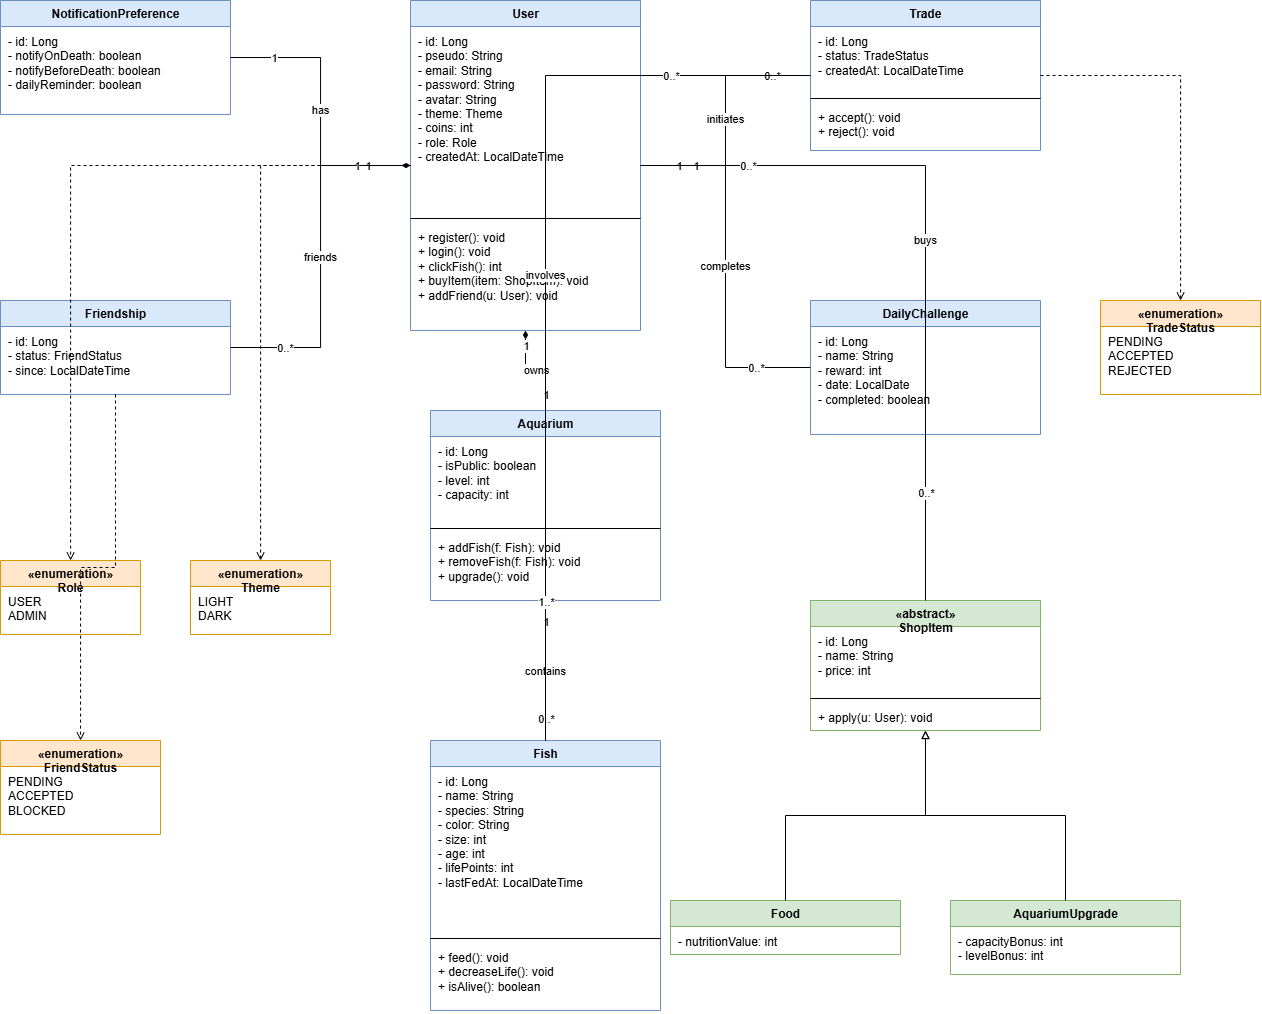

The diagram above was exported from draw.io. Its source (the exported page's mxGraphModel, read from the mxfile embedded in the PNG):
<mxGraphModel dx="2175" dy="1143" grid="1" gridSize="10" guides="1" tooltips="1" connect="1" arrows="1" fold="1" page="1" pageScale="1" pageWidth="1654" pageHeight="1300" math="0" shadow="0">
  <root>
    <mxCell id="0" />
    <mxCell id="1" parent="0" />
    <mxCell id="c_user" parent="1" style="swimlane;fontStyle=1;align=center;verticalAlign=top;childLayout=stackLayout;horizontal=1;startSize=26;horizontalStack=0;resizeParent=1;resizeParentMax=0;collapsible=0;marginBottom=0;html=1;fillColor=#dae8fc;strokeColor=#6c8ebf;" value="User" vertex="1">
      <mxGeometry height="330" width="230" x="540" y="60" as="geometry" />
    </mxCell>
    <mxCell id="c_user_attr" parent="c_user" style="text;strokeColor=none;fillColor=none;align=left;verticalAlign=top;spacingLeft=6;spacingRight=6;spacingTop=2;overflow=hidden;rotatable=0;whiteSpace=wrap;html=1;fontSize=12;" value="- id: Long&lt;br&gt;- pseudo: String&lt;br&gt;- email: String&lt;br&gt;- password: String&lt;br&gt;- avatar: String&lt;br&gt;- theme: Theme&lt;br&gt;- coins: int&lt;br&gt;- role: Role&lt;br&gt;- createdAt: LocalDateTime" vertex="1">
      <mxGeometry height="188" width="230" y="26" as="geometry" />
    </mxCell>
    <mxCell id="c_user_sep" parent="c_user" style="line;strokeWidth=1;fillColor=none;align=left;verticalAlign=middle;spacingTop=-1;spacingLeft=3;spacingRight=3;rotatable=0;labelPosition=right;points=[];portConstraint=eastwest;html=1;" value="" vertex="1">
      <mxGeometry height="8" width="230" y="214" as="geometry" />
    </mxCell>
    <mxCell id="c_user_meth" parent="c_user" style="text;strokeColor=none;fillColor=none;align=left;verticalAlign=top;spacingLeft=6;spacingRight=6;spacingTop=2;overflow=hidden;rotatable=0;whiteSpace=wrap;html=1;fontSize=12;" value="+ register(): void&lt;br&gt;+ login(): void&lt;br&gt;+ clickFish(): int&lt;br&gt;+ buyItem(item: ShopItem): void&lt;br&gt;+ addFriend(u: User): void" vertex="1">
      <mxGeometry height="108" width="230" y="222" as="geometry" />
    </mxCell>
    <mxCell id="c_aquarium" parent="1" style="swimlane;fontStyle=1;align=center;verticalAlign=top;childLayout=stackLayout;horizontal=1;startSize=26;horizontalStack=0;resizeParent=1;resizeParentMax=0;collapsible=0;marginBottom=0;html=1;fillColor=#dae8fc;strokeColor=#6c8ebf;" value="Aquarium" vertex="1">
      <mxGeometry height="190" width="230" x="560" y="470" as="geometry" />
    </mxCell>
    <mxCell id="c_aquarium_attr" parent="c_aquarium" style="text;strokeColor=none;fillColor=none;align=left;verticalAlign=top;spacingLeft=6;spacingRight=6;spacingTop=2;overflow=hidden;rotatable=0;whiteSpace=wrap;html=1;fontSize=12;" value="- id: Long&lt;br&gt;- isPublic: boolean&lt;br&gt;- level: int&lt;br&gt;- capacity: int" vertex="1">
      <mxGeometry height="88" width="230" y="26" as="geometry" />
    </mxCell>
    <mxCell id="c_aquarium_sep" parent="c_aquarium" style="line;strokeWidth=1;fillColor=none;align=left;verticalAlign=middle;spacingTop=-1;spacingLeft=3;spacingRight=3;rotatable=0;labelPosition=right;points=[];portConstraint=eastwest;html=1;" value="" vertex="1">
      <mxGeometry height="8" width="230" y="114" as="geometry" />
    </mxCell>
    <mxCell id="c_aquarium_meth" parent="c_aquarium" style="text;strokeColor=none;fillColor=none;align=left;verticalAlign=top;spacingLeft=6;spacingRight=6;spacingTop=2;overflow=hidden;rotatable=0;whiteSpace=wrap;html=1;fontSize=12;" value="+ addFish(f: Fish): void&lt;br&gt;+ removeFish(f: Fish): void&lt;br&gt;+ upgrade(): void" vertex="1">
      <mxGeometry height="68" width="230" y="122" as="geometry" />
    </mxCell>
    <mxCell id="c_fish" parent="1" style="swimlane;fontStyle=1;align=center;verticalAlign=top;childLayout=stackLayout;horizontal=1;startSize=26;horizontalStack=0;resizeParent=1;resizeParentMax=0;collapsible=0;marginBottom=0;html=1;fillColor=#dae8fc;strokeColor=#6c8ebf;" value="Fish" vertex="1">
      <mxGeometry height="270" width="230" x="560" y="800" as="geometry" />
    </mxCell>
    <mxCell id="c_fish_attr" parent="c_fish" style="text;strokeColor=none;fillColor=none;align=left;verticalAlign=top;spacingLeft=6;spacingRight=6;spacingTop=2;overflow=hidden;rotatable=0;whiteSpace=wrap;html=1;fontSize=12;" value="- id: Long&lt;br&gt;- name: String&lt;br&gt;- species: String&lt;br&gt;- color: String&lt;br&gt;- size: int&lt;br&gt;- age: int&lt;br&gt;- lifePoints: int&lt;br&gt;- lastFedAt: LocalDateTime" vertex="1">
      <mxGeometry height="168" width="230" y="26" as="geometry" />
    </mxCell>
    <mxCell id="c_fish_sep" parent="c_fish" style="line;strokeWidth=1;fillColor=none;align=left;verticalAlign=middle;spacingTop=-1;spacingLeft=3;spacingRight=3;rotatable=0;labelPosition=right;points=[];portConstraint=eastwest;html=1;" value="" vertex="1">
      <mxGeometry height="8" width="230" y="194" as="geometry" />
    </mxCell>
    <mxCell id="c_fish_meth" parent="c_fish" style="text;strokeColor=none;fillColor=none;align=left;verticalAlign=top;spacingLeft=6;spacingRight=6;spacingTop=2;overflow=hidden;rotatable=0;whiteSpace=wrap;html=1;fontSize=12;" value="+ feed(): void&lt;br&gt;+ decreaseLife(): void&lt;br&gt;+ isAlive(): boolean" vertex="1">
      <mxGeometry height="68" width="230" y="202" as="geometry" />
    </mxCell>
    <mxCell id="c_notif" parent="1" style="swimlane;fontStyle=1;align=center;verticalAlign=top;childLayout=stackLayout;horizontal=1;startSize=26;horizontalStack=0;resizeParent=1;resizeParentMax=0;collapsible=0;marginBottom=0;html=1;fillColor=#dae8fc;strokeColor=#6c8ebf;" value="NotificationPreference" vertex="1">
      <mxGeometry height="114" width="230" x="130" y="60" as="geometry" />
    </mxCell>
    <mxCell id="c_notif_attr" parent="c_notif" style="text;strokeColor=none;fillColor=none;align=left;verticalAlign=top;spacingLeft=6;spacingRight=6;spacingTop=2;overflow=hidden;rotatable=0;whiteSpace=wrap;html=1;fontSize=12;" value="- id: Long&lt;br&gt;- notifyOnDeath: boolean&lt;br&gt;- notifyBeforeDeath: boolean&lt;br&gt;- dailyReminder: boolean" vertex="1">
      <mxGeometry height="88" width="230" y="26" as="geometry" />
    </mxCell>
    <mxCell id="c_friend" parent="1" style="swimlane;fontStyle=1;align=center;verticalAlign=top;childLayout=stackLayout;horizontal=1;startSize=26;horizontalStack=0;resizeParent=1;resizeParentMax=0;collapsible=0;marginBottom=0;html=1;fillColor=#dae8fc;strokeColor=#6c8ebf;" value="Friendship" vertex="1">
      <mxGeometry height="94" width="230" x="130" y="360" as="geometry" />
    </mxCell>
    <mxCell id="c_friend_attr" parent="c_friend" style="text;strokeColor=none;fillColor=none;align=left;verticalAlign=top;spacingLeft=6;spacingRight=6;spacingTop=2;overflow=hidden;rotatable=0;whiteSpace=wrap;html=1;fontSize=12;" value="- id: Long&lt;br&gt;- status: FriendStatus&lt;br&gt;- since: LocalDateTime" vertex="1">
      <mxGeometry height="68" width="230" y="26" as="geometry" />
    </mxCell>
    <mxCell id="c_trade" parent="1" style="swimlane;fontStyle=1;align=center;verticalAlign=top;childLayout=stackLayout;horizontal=1;startSize=26;horizontalStack=0;resizeParent=1;resizeParentMax=0;collapsible=0;marginBottom=0;html=1;fillColor=#dae8fc;strokeColor=#6c8ebf;" value="Trade" vertex="1">
      <mxGeometry height="150" width="230" x="940" y="60" as="geometry" />
    </mxCell>
    <mxCell id="c_trade_attr" parent="c_trade" style="text;strokeColor=none;fillColor=none;align=left;verticalAlign=top;spacingLeft=6;spacingRight=6;spacingTop=2;overflow=hidden;rotatable=0;whiteSpace=wrap;html=1;fontSize=12;" value="- id: Long&lt;br&gt;- status: TradeStatus&lt;br&gt;- createdAt: LocalDateTime" vertex="1">
      <mxGeometry height="68" width="230" y="26" as="geometry" />
    </mxCell>
    <mxCell id="c_trade_sep" parent="c_trade" style="line;strokeWidth=1;fillColor=none;align=left;verticalAlign=middle;spacingTop=-1;spacingLeft=3;spacingRight=3;rotatable=0;labelPosition=right;points=[];portConstraint=eastwest;html=1;" value="" vertex="1">
      <mxGeometry height="8" width="230" y="94" as="geometry" />
    </mxCell>
    <mxCell id="c_trade_meth" parent="c_trade" style="text;strokeColor=none;fillColor=none;align=left;verticalAlign=top;spacingLeft=6;spacingRight=6;spacingTop=2;overflow=hidden;rotatable=0;whiteSpace=wrap;html=1;fontSize=12;" value="+ accept(): void&lt;br&gt;+ reject(): void" vertex="1">
      <mxGeometry height="48" width="230" y="102" as="geometry" />
    </mxCell>
    <mxCell id="c_challenge" parent="1" style="swimlane;fontStyle=1;align=center;verticalAlign=top;childLayout=stackLayout;horizontal=1;startSize=26;horizontalStack=0;resizeParent=1;resizeParentMax=0;collapsible=0;marginBottom=0;html=1;fillColor=#dae8fc;strokeColor=#6c8ebf;" value="DailyChallenge" vertex="1">
      <mxGeometry height="134" width="230" x="940" y="360" as="geometry" />
    </mxCell>
    <mxCell id="c_challenge_attr" parent="c_challenge" style="text;strokeColor=none;fillColor=none;align=left;verticalAlign=top;spacingLeft=6;spacingRight=6;spacingTop=2;overflow=hidden;rotatable=0;whiteSpace=wrap;html=1;fontSize=12;" value="- id: Long&lt;br&gt;- name: String&lt;br&gt;- reward: int&lt;br&gt;- date: LocalDate&lt;br&gt;- completed: boolean" vertex="1">
      <mxGeometry height="108" width="230" y="26" as="geometry" />
    </mxCell>
    <mxCell id="c_shop" parent="1" style="swimlane;fontStyle=1;align=center;verticalAlign=top;childLayout=stackLayout;horizontal=1;startSize=26;horizontalStack=0;resizeParent=1;resizeParentMax=0;collapsible=0;marginBottom=0;html=1;fillColor=#d5e8d4;strokeColor=#82b366;" value="«abstract»&lt;br&gt;ShopItem" vertex="1">
      <mxGeometry height="130" width="230" x="940" y="660" as="geometry" />
    </mxCell>
    <mxCell id="c_shop_attr" parent="c_shop" style="text;strokeColor=none;fillColor=none;align=left;verticalAlign=top;spacingLeft=6;spacingRight=6;spacingTop=2;overflow=hidden;rotatable=0;whiteSpace=wrap;html=1;fontSize=12;" value="- id: Long&lt;br&gt;- name: String&lt;br&gt;- price: int" vertex="1">
      <mxGeometry height="68" width="230" y="26" as="geometry" />
    </mxCell>
    <mxCell id="c_shop_sep" parent="c_shop" style="line;strokeWidth=1;fillColor=none;align=left;verticalAlign=middle;spacingTop=-1;spacingLeft=3;spacingRight=3;rotatable=0;labelPosition=right;points=[];portConstraint=eastwest;html=1;" value="" vertex="1">
      <mxGeometry height="8" width="230" y="94" as="geometry" />
    </mxCell>
    <mxCell id="c_shop_meth" parent="c_shop" style="text;strokeColor=none;fillColor=none;align=left;verticalAlign=top;spacingLeft=6;spacingRight=6;spacingTop=2;overflow=hidden;rotatable=0;whiteSpace=wrap;html=1;fontSize=12;" value="+ apply(u: User): void" vertex="1">
      <mxGeometry height="28" width="230" y="102" as="geometry" />
    </mxCell>
    <mxCell id="c_food" parent="1" style="swimlane;fontStyle=1;align=center;verticalAlign=top;childLayout=stackLayout;horizontal=1;startSize=26;horizontalStack=0;resizeParent=1;resizeParentMax=0;collapsible=0;marginBottom=0;html=1;fillColor=#d5e8d4;strokeColor=#82b366;" value="Food" vertex="1">
      <mxGeometry height="54" width="230" x="800" y="960" as="geometry" />
    </mxCell>
    <mxCell id="c_food_attr" parent="c_food" style="text;strokeColor=none;fillColor=none;align=left;verticalAlign=top;spacingLeft=6;spacingRight=6;spacingTop=2;overflow=hidden;rotatable=0;whiteSpace=wrap;html=1;fontSize=12;" value="- nutritionValue: int" vertex="1">
      <mxGeometry height="28" width="230" y="26" as="geometry" />
    </mxCell>
    <mxCell id="c_upgrade" parent="1" style="swimlane;fontStyle=1;align=center;verticalAlign=top;childLayout=stackLayout;horizontal=1;startSize=26;horizontalStack=0;resizeParent=1;resizeParentMax=0;collapsible=0;marginBottom=0;html=1;fillColor=#d5e8d4;strokeColor=#82b366;" value="AquariumUpgrade" vertex="1">
      <mxGeometry height="74" width="230" x="1080" y="960" as="geometry" />
    </mxCell>
    <mxCell id="c_upgrade_attr" parent="c_upgrade" style="text;strokeColor=none;fillColor=none;align=left;verticalAlign=top;spacingLeft=6;spacingRight=6;spacingTop=2;overflow=hidden;rotatable=0;whiteSpace=wrap;html=1;fontSize=12;" value="- capacityBonus: int&lt;br&gt;- levelBonus: int" vertex="1">
      <mxGeometry height="48" width="230" y="26" as="geometry" />
    </mxCell>
    <mxCell id="e_role" parent="1" style="swimlane;fontStyle=1;align=center;verticalAlign=top;childLayout=stackLayout;horizontal=1;startSize=26;horizontalStack=0;resizeParent=1;resizeParentMax=0;collapsible=0;marginBottom=0;html=1;fillColor=#ffe6cc;strokeColor=#d79b00;" value="«enumeration»&lt;br&gt;Role" vertex="1">
      <mxGeometry height="74" width="140" x="130" y="620" as="geometry" />
    </mxCell>
    <mxCell id="e_role_attr" parent="e_role" style="text;strokeColor=none;fillColor=none;align=left;verticalAlign=top;spacingLeft=6;spacingRight=6;spacingTop=2;overflow=hidden;rotatable=0;whiteSpace=wrap;html=1;fontSize=12;" value="USER&lt;br&gt;ADMIN" vertex="1">
      <mxGeometry height="48" width="140" y="26" as="geometry" />
    </mxCell>
    <mxCell id="e_theme" parent="1" style="swimlane;fontStyle=1;align=center;verticalAlign=top;childLayout=stackLayout;horizontal=1;startSize=26;horizontalStack=0;resizeParent=1;resizeParentMax=0;collapsible=0;marginBottom=0;html=1;fillColor=#ffe6cc;strokeColor=#d79b00;" value="«enumeration»&lt;br&gt;Theme" vertex="1">
      <mxGeometry height="74" width="140" x="320" y="620" as="geometry" />
    </mxCell>
    <mxCell id="e_theme_attr" parent="e_theme" style="text;strokeColor=none;fillColor=none;align=left;verticalAlign=top;spacingLeft=6;spacingRight=6;spacingTop=2;overflow=hidden;rotatable=0;whiteSpace=wrap;html=1;fontSize=12;" value="LIGHT&lt;br&gt;DARK" vertex="1">
      <mxGeometry height="48" width="140" y="26" as="geometry" />
    </mxCell>
    <mxCell id="e_friendstatus" parent="1" style="swimlane;fontStyle=1;align=center;verticalAlign=top;childLayout=stackLayout;horizontal=1;startSize=26;horizontalStack=0;resizeParent=1;resizeParentMax=0;collapsible=0;marginBottom=0;html=1;fillColor=#ffe6cc;strokeColor=#d79b00;" value="«enumeration»&lt;br&gt;FriendStatus" vertex="1">
      <mxGeometry height="94" width="160" x="130" y="800" as="geometry" />
    </mxCell>
    <mxCell id="e_friendstatus_attr" parent="e_friendstatus" style="text;strokeColor=none;fillColor=none;align=left;verticalAlign=top;spacingLeft=6;spacingRight=6;spacingTop=2;overflow=hidden;rotatable=0;whiteSpace=wrap;html=1;fontSize=12;" value="PENDING&lt;br&gt;ACCEPTED&lt;br&gt;BLOCKED" vertex="1">
      <mxGeometry height="68" width="160" y="26" as="geometry" />
    </mxCell>
    <mxCell id="e_tradestatus" parent="1" style="swimlane;fontStyle=1;align=center;verticalAlign=top;childLayout=stackLayout;horizontal=1;startSize=26;horizontalStack=0;resizeParent=1;resizeParentMax=0;collapsible=0;marginBottom=0;html=1;fillColor=#ffe6cc;strokeColor=#d79b00;" value="«enumeration»&lt;br&gt;TradeStatus" vertex="1">
      <mxGeometry height="94" width="160" x="1230" y="360" as="geometry" />
    </mxCell>
    <mxCell id="e_tradestatus_attr" parent="e_tradestatus" style="text;strokeColor=none;fillColor=none;align=left;verticalAlign=top;spacingLeft=6;spacingRight=6;spacingTop=2;overflow=hidden;rotatable=0;whiteSpace=wrap;html=1;fontSize=12;" value="PENDING&lt;br&gt;ACCEPTED&lt;br&gt;REJECTED" vertex="1">
      <mxGeometry height="68" width="160" y="26" as="geometry" />
    </mxCell>
    <mxCell id="r_user_aqua" edge="1" parent="1" source="c_user" style="endArrow=none;startArrow=diamondThin;startFill=1;html=1;edgeStyle=orthogonalEdgeStyle;rounded=0;" target="c_aquarium" value="owns">
      <mxGeometry relative="1" as="geometry" />
    </mxCell>
    <mxCell id="r_user_aqua_s" connectable="0" parent="r_user_aqua" style="edgeLabel;html=1;align=center;verticalAlign=middle;resizable=0;points=[];fontSize=11;" value="1" vertex="1">
      <mxGeometry relative="1" x="-0.7" as="geometry">
        <mxPoint as="offset" />
      </mxGeometry>
    </mxCell>
    <mxCell id="r_user_aqua_t" connectable="0" parent="r_user_aqua" style="edgeLabel;html=1;align=center;verticalAlign=middle;resizable=0;points=[];fontSize=11;" value="1" vertex="1">
      <mxGeometry relative="1" x="0.7" as="geometry">
        <mxPoint as="offset" />
      </mxGeometry>
    </mxCell>
    <mxCell id="r_aqua_fish" edge="1" parent="1" source="c_aquarium" style="endArrow=none;startArrow=diamondThin;startFill=1;html=1;edgeStyle=orthogonalEdgeStyle;rounded=0;" target="c_fish" value="contains">
      <mxGeometry relative="1" as="geometry" />
    </mxCell>
    <mxCell id="r_aqua_fish_s" connectable="0" parent="r_aqua_fish" style="edgeLabel;html=1;align=center;verticalAlign=middle;resizable=0;points=[];fontSize=11;" value="1" vertex="1">
      <mxGeometry relative="1" x="-0.7" as="geometry">
        <mxPoint as="offset" />
      </mxGeometry>
    </mxCell>
    <mxCell id="r_aqua_fish_t" connectable="0" parent="r_aqua_fish" style="edgeLabel;html=1;align=center;verticalAlign=middle;resizable=0;points=[];fontSize=11;" value="0..*" vertex="1">
      <mxGeometry relative="1" x="0.7" as="geometry">
        <mxPoint as="offset" />
      </mxGeometry>
    </mxCell>
    <mxCell id="r_user_notif" edge="1" parent="1" source="c_user" style="endArrow=none;startArrow=diamondThin;startFill=1;html=1;edgeStyle=orthogonalEdgeStyle;rounded=0;" target="c_notif" value="has">
      <mxGeometry relative="1" as="geometry" />
    </mxCell>
    <mxCell id="r_user_notif_s" connectable="0" parent="r_user_notif" style="edgeLabel;html=1;align=center;verticalAlign=middle;resizable=0;points=[];fontSize=11;" value="1" vertex="1">
      <mxGeometry relative="1" x="-0.7" as="geometry">
        <mxPoint as="offset" />
      </mxGeometry>
    </mxCell>
    <mxCell id="r_user_notif_t" connectable="0" parent="r_user_notif" style="edgeLabel;html=1;align=center;verticalAlign=middle;resizable=0;points=[];fontSize=11;" value="1" vertex="1">
      <mxGeometry relative="1" x="0.7" as="geometry">
        <mxPoint as="offset" />
      </mxGeometry>
    </mxCell>
    <mxCell id="r_user_trade" edge="1" parent="1" source="c_user" style="endArrow=none;html=1;edgeStyle=orthogonalEdgeStyle;rounded=0;" target="c_trade" value="initiates">
      <mxGeometry relative="1" as="geometry" />
    </mxCell>
    <mxCell id="r_user_trade_s" connectable="0" parent="r_user_trade" style="edgeLabel;html=1;align=center;verticalAlign=middle;resizable=0;points=[];fontSize=11;" value="1" vertex="1">
      <mxGeometry relative="1" x="-0.7" as="geometry">
        <mxPoint as="offset" />
      </mxGeometry>
    </mxCell>
    <mxCell id="r_user_trade_t" connectable="0" parent="r_user_trade" style="edgeLabel;html=1;align=center;verticalAlign=middle;resizable=0;points=[];fontSize=11;" value="0..*" vertex="1">
      <mxGeometry relative="1" x="0.7" as="geometry">
        <mxPoint as="offset" />
      </mxGeometry>
    </mxCell>
    <mxCell id="r_trade_fish" edge="1" parent="1" source="c_trade" style="endArrow=none;html=1;edgeStyle=orthogonalEdgeStyle;rounded=0;" target="c_fish" value="involves">
      <mxGeometry relative="1" as="geometry" />
    </mxCell>
    <mxCell id="r_trade_fish_s" connectable="0" parent="r_trade_fish" style="edgeLabel;html=1;align=center;verticalAlign=middle;resizable=0;points=[];fontSize=11;" value="0..*" vertex="1">
      <mxGeometry relative="1" x="-0.7" as="geometry">
        <mxPoint as="offset" />
      </mxGeometry>
    </mxCell>
    <mxCell id="r_trade_fish_t" connectable="0" parent="r_trade_fish" style="edgeLabel;html=1;align=center;verticalAlign=middle;resizable=0;points=[];fontSize=11;" value="1..*" vertex="1">
      <mxGeometry relative="1" x="0.7" as="geometry">
        <mxPoint as="offset" />
      </mxGeometry>
    </mxCell>
    <mxCell id="r_user_friend" edge="1" parent="1" source="c_user" style="endArrow=none;html=1;edgeStyle=orthogonalEdgeStyle;rounded=0;" target="c_friend" value="friends">
      <mxGeometry relative="1" as="geometry" />
    </mxCell>
    <mxCell id="r_user_friend_s" connectable="0" parent="r_user_friend" style="edgeLabel;html=1;align=center;verticalAlign=middle;resizable=0;points=[];fontSize=11;" value="1" vertex="1">
      <mxGeometry relative="1" x="-0.7" as="geometry">
        <mxPoint as="offset" />
      </mxGeometry>
    </mxCell>
    <mxCell id="r_user_friend_t" connectable="0" parent="r_user_friend" style="edgeLabel;html=1;align=center;verticalAlign=middle;resizable=0;points=[];fontSize=11;" value="0..*" vertex="1">
      <mxGeometry relative="1" x="0.7" as="geometry">
        <mxPoint as="offset" />
      </mxGeometry>
    </mxCell>
    <mxCell id="r_user_challenge" edge="1" parent="1" source="c_user" style="endArrow=none;html=1;edgeStyle=orthogonalEdgeStyle;rounded=0;" target="c_challenge" value="completes">
      <mxGeometry relative="1" as="geometry" />
    </mxCell>
    <mxCell id="r_user_challenge_s" connectable="0" parent="r_user_challenge" style="edgeLabel;html=1;align=center;verticalAlign=middle;resizable=0;points=[];fontSize=11;" value="1" vertex="1">
      <mxGeometry relative="1" x="-0.7" as="geometry">
        <mxPoint as="offset" />
      </mxGeometry>
    </mxCell>
    <mxCell id="r_user_challenge_t" connectable="0" parent="r_user_challenge" style="edgeLabel;html=1;align=center;verticalAlign=middle;resizable=0;points=[];fontSize=11;" value="0..*" vertex="1">
      <mxGeometry relative="1" x="0.7" as="geometry">
        <mxPoint as="offset" />
      </mxGeometry>
    </mxCell>
    <mxCell id="r_user_shop" edge="1" parent="1" source="c_user" style="endArrow=none;html=1;edgeStyle=orthogonalEdgeStyle;rounded=0;" target="c_shop" value="buys">
      <mxGeometry relative="1" as="geometry" />
    </mxCell>
    <mxCell id="r_user_shop_s" connectable="0" parent="r_user_shop" style="edgeLabel;html=1;align=center;verticalAlign=middle;resizable=0;points=[];fontSize=11;" value="0..*" vertex="1">
      <mxGeometry relative="1" x="-0.7" as="geometry">
        <mxPoint as="offset" />
      </mxGeometry>
    </mxCell>
    <mxCell id="r_user_shop_t" connectable="0" parent="r_user_shop" style="edgeLabel;html=1;align=center;verticalAlign=middle;resizable=0;points=[];fontSize=11;" value="0..*" vertex="1">
      <mxGeometry relative="1" x="0.7" as="geometry">
        <mxPoint as="offset" />
      </mxGeometry>
    </mxCell>
    <mxCell id="g_food" edge="1" parent="1" source="c_food" style="endArrow=block;endFill=0;html=1;edgeStyle=orthogonalEdgeStyle;rounded=0;" target="c_shop" value="">
      <mxGeometry relative="1" as="geometry" />
    </mxCell>
    <mxCell id="g_upgrade" edge="1" parent="1" source="c_upgrade" style="endArrow=block;endFill=0;html=1;edgeStyle=orthogonalEdgeStyle;rounded=0;" target="c_shop" value="">
      <mxGeometry relative="1" as="geometry" />
    </mxCell>
    <mxCell id="d_role" edge="1" parent="1" source="c_user" style="endArrow=open;dashed=1;html=1;edgeStyle=orthogonalEdgeStyle;rounded=0;fontSize=10;" target="e_role" value="">
      <mxGeometry relative="1" as="geometry" />
    </mxCell>
    <mxCell id="d_theme" edge="1" parent="1" source="c_user" style="endArrow=open;dashed=1;html=1;edgeStyle=orthogonalEdgeStyle;rounded=0;fontSize=10;" target="e_theme" value="">
      <mxGeometry relative="1" as="geometry" />
    </mxCell>
    <mxCell id="d_friendstatus" edge="1" parent="1" source="c_friend" style="endArrow=open;dashed=1;html=1;edgeStyle=orthogonalEdgeStyle;rounded=0;fontSize=10;" target="e_friendstatus" value="">
      <mxGeometry relative="1" as="geometry" />
    </mxCell>
    <mxCell id="d_tradestatus" edge="1" parent="1" source="c_trade" style="endArrow=open;dashed=1;html=1;edgeStyle=orthogonalEdgeStyle;rounded=0;fontSize=10;" target="e_tradestatus" value="">
      <mxGeometry relative="1" as="geometry" />
    </mxCell>
  </root>
</mxGraphModel>